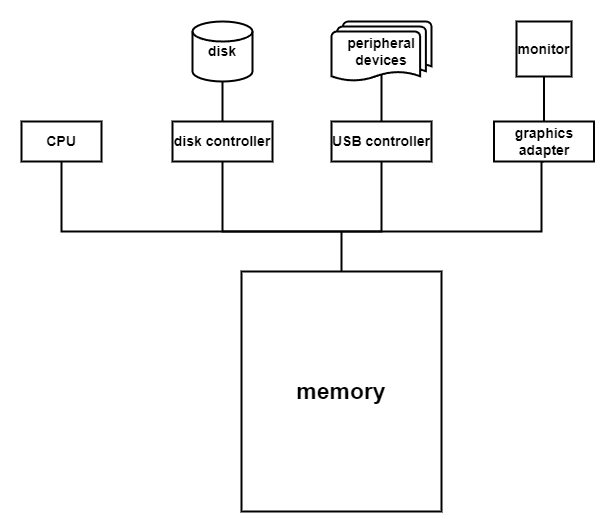

The diagram above was exported from draw.io. Its source (the exported page's mxGraphModel, read from the mxfile embedded in the PNG):
<mxGraphModel dx="1247" dy="1196" grid="1" gridSize="10" guides="1" tooltips="1" connect="1" arrows="1" fold="1" page="1" pageScale="1" pageWidth="827" pageHeight="1169" math="0" shadow="0">
  <root>
    <mxCell id="0" />
    <mxCell id="1" parent="0" />
    <mxCell id="2" style="edgeStyle=orthogonalEdgeStyle;rounded=0;orthogonalLoop=1;jettySize=auto;html=1;exitX=0.5;exitY=1;exitDx=0;exitDy=0;entryX=0.5;entryY=1;entryDx=0;entryDy=0;endArrow=none;endFill=0;strokeWidth=2;fontStyle=1;fontSize=14;" edge="1" source="3" target="7" parent="1">
      <mxGeometry relative="1" as="geometry">
        <Array as="points">
          <mxPoint x="880" y="270" />
          <mxPoint x="1360" y="270" />
        </Array>
      </mxGeometry>
    </mxCell>
    <mxCell id="3" value="CPU" style="rounded=0;whiteSpace=wrap;html=1;strokeWidth=2;fontStyle=1;fontSize=14;" vertex="1" parent="1">
      <mxGeometry x="840" y="160" width="80" height="40" as="geometry" />
    </mxCell>
    <mxCell id="4" style="edgeStyle=orthogonalEdgeStyle;rounded=0;orthogonalLoop=1;jettySize=auto;html=1;exitX=0.5;exitY=1;exitDx=0;exitDy=0;entryX=0.5;entryY=1;entryDx=0;entryDy=0;endArrow=none;endFill=0;strokeWidth=2;fontStyle=1;fontSize=14;" edge="1" source="5" target="6" parent="1">
      <mxGeometry relative="1" as="geometry">
        <Array as="points">
          <mxPoint x="1041" y="270" />
          <mxPoint x="1200" y="270" />
        </Array>
      </mxGeometry>
    </mxCell>
    <mxCell id="5" value="disk controller" style="rounded=0;whiteSpace=wrap;html=1;strokeWidth=2;fontStyle=1;fontSize=14;" vertex="1" parent="1">
      <mxGeometry x="991" y="160" width="100" height="40" as="geometry" />
    </mxCell>
    <mxCell id="6" value="USB controller" style="rounded=0;whiteSpace=wrap;html=1;strokeWidth=2;fontStyle=1;fontSize=14;" vertex="1" parent="1">
      <mxGeometry x="1150" y="160" width="100" height="40" as="geometry" />
    </mxCell>
    <mxCell id="7" value="graphics adapter" style="rounded=0;whiteSpace=wrap;html=1;strokeWidth=2;fontStyle=1;fontSize=14;" vertex="1" parent="1">
      <mxGeometry x="1312.5" y="160" width="100" height="40" as="geometry" />
    </mxCell>
    <mxCell id="8" style="edgeStyle=orthogonalEdgeStyle;rounded=0;orthogonalLoop=1;jettySize=auto;html=1;exitX=0.5;exitY=1;exitDx=0;exitDy=0;exitPerimeter=0;entryX=0.5;entryY=0;entryDx=0;entryDy=0;endArrow=none;endFill=0;strokeWidth=2;fontStyle=1;fontSize=14;" edge="1" source="9" target="5" parent="1">
      <mxGeometry relative="1" as="geometry" />
    </mxCell>
    <mxCell id="9" value="disk" style="strokeWidth=2;html=1;shape=mxgraph.flowchart.database;whiteSpace=wrap;fontStyle=1;fontSize=14;" vertex="1" parent="1">
      <mxGeometry x="1011" y="60" width="60" height="60" as="geometry" />
    </mxCell>
    <mxCell id="10" style="edgeStyle=orthogonalEdgeStyle;rounded=0;orthogonalLoop=1;jettySize=auto;html=1;exitX=0.5;exitY=0.88;exitDx=0;exitDy=0;exitPerimeter=0;entryX=0.5;entryY=0;entryDx=0;entryDy=0;endArrow=none;endFill=0;strokeWidth=2;fontStyle=1;fontSize=14;" edge="1" source="11" target="6" parent="1">
      <mxGeometry relative="1" as="geometry" />
    </mxCell>
    <mxCell id="11" value="peripheral&lt;br style=&quot;font-size: 14px;&quot;&gt;devices" style="strokeWidth=2;html=1;shape=mxgraph.flowchart.multi-document;whiteSpace=wrap;fontStyle=1;fontSize=14;" vertex="1" parent="1">
      <mxGeometry x="1150" y="60" width="100" height="60" as="geometry" />
    </mxCell>
    <mxCell id="12" style="edgeStyle=orthogonalEdgeStyle;rounded=0;orthogonalLoop=1;jettySize=auto;html=1;exitX=0.5;exitY=1;exitDx=0;exitDy=0;entryX=0.5;entryY=0;entryDx=0;entryDy=0;endArrow=none;endFill=0;strokeWidth=2;fontStyle=1;fontSize=14;" edge="1" source="13" target="7" parent="1">
      <mxGeometry relative="1" as="geometry" />
    </mxCell>
    <mxCell id="13" value="monitor" style="whiteSpace=wrap;html=1;aspect=fixed;strokeWidth=2;fontStyle=1;fontSize=14;" vertex="1" parent="1">
      <mxGeometry x="1335" y="60" width="55" height="55" as="geometry" />
    </mxCell>
    <mxCell id="14" style="edgeStyle=orthogonalEdgeStyle;rounded=0;orthogonalLoop=1;jettySize=auto;html=1;exitX=0.5;exitY=0;exitDx=0;exitDy=0;strokeWidth=2;fontSize=23;endArrow=none;endFill=0;" edge="1" source="15" parent="1">
      <mxGeometry relative="1" as="geometry">
        <mxPoint x="1160" y="270" as="targetPoint" />
      </mxGeometry>
    </mxCell>
    <mxCell id="15" value="memory" style="rounded=0;whiteSpace=wrap;html=1;strokeWidth=2;fontSize=23;fontStyle=1" vertex="1" parent="1">
      <mxGeometry x="1060" y="310" width="200" height="240" as="geometry" />
    </mxCell>
  </root>
</mxGraphModel>